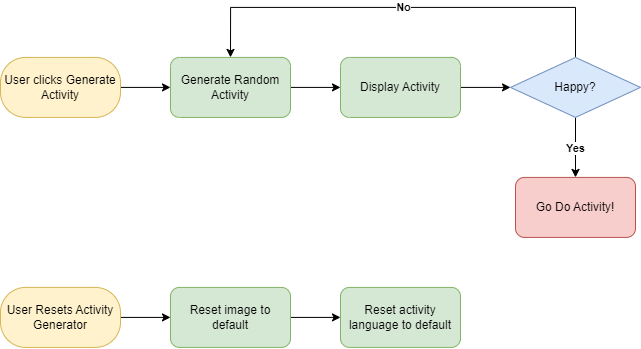

The diagram above was exported from draw.io. Its source (the exported page's mxGraphModel, read from the mxfile embedded in the PNG):
<mxGraphModel dx="2607" dy="1375" grid="1" gridSize="10" guides="1" tooltips="1" connect="1" arrows="1" fold="1" page="1" pageScale="1" pageWidth="700" pageHeight="500" math="0" shadow="0">
  <root>
    <mxCell id="WIyWlLk6GJQsqaUBKTNV-0" />
    <mxCell id="WIyWlLk6GJQsqaUBKTNV-1" parent="WIyWlLk6GJQsqaUBKTNV-0" />
    <mxCell id="VzknWXeocb4JN6yp--Ov-1" style="edgeStyle=orthogonalEdgeStyle;rounded=0;orthogonalLoop=1;jettySize=auto;html=1;exitX=1;exitY=0.5;exitDx=0;exitDy=0;" edge="1" parent="WIyWlLk6GJQsqaUBKTNV-1" source="WIyWlLk6GJQsqaUBKTNV-3" target="VzknWXeocb4JN6yp--Ov-0">
      <mxGeometry relative="1" as="geometry" />
    </mxCell>
    <mxCell id="WIyWlLk6GJQsqaUBKTNV-3" value="User clicks Generate Activity" style="rounded=1;whiteSpace=wrap;html=1;fontSize=12;glass=0;strokeWidth=1;shadow=0;fillColor=#fff2cc;strokeColor=#d6b656;arcSize=42;" parent="WIyWlLk6GJQsqaUBKTNV-1" vertex="1">
      <mxGeometry x="30" y="109.91" width="120" height="60" as="geometry" />
    </mxCell>
    <mxCell id="VzknWXeocb4JN6yp--Ov-107" value="" style="edgeStyle=orthogonalEdgeStyle;rounded=0;orthogonalLoop=1;jettySize=auto;html=1;" edge="1" parent="WIyWlLk6GJQsqaUBKTNV-1" source="VzknWXeocb4JN6yp--Ov-0" target="VzknWXeocb4JN6yp--Ov-2">
      <mxGeometry relative="1" as="geometry" />
    </mxCell>
    <mxCell id="VzknWXeocb4JN6yp--Ov-0" value="Generate Random Activity" style="rounded=1;whiteSpace=wrap;html=1;fillColor=#d5e8d4;strokeColor=#82b366;" vertex="1" parent="WIyWlLk6GJQsqaUBKTNV-1">
      <mxGeometry x="200" y="109.91" width="120" height="60" as="geometry" />
    </mxCell>
    <mxCell id="VzknWXeocb4JN6yp--Ov-108" value="" style="edgeStyle=orthogonalEdgeStyle;rounded=0;orthogonalLoop=1;jettySize=auto;html=1;" edge="1" parent="WIyWlLk6GJQsqaUBKTNV-1" source="VzknWXeocb4JN6yp--Ov-2" target="VzknWXeocb4JN6yp--Ov-3">
      <mxGeometry relative="1" as="geometry" />
    </mxCell>
    <mxCell id="VzknWXeocb4JN6yp--Ov-2" value="Display Activity" style="rounded=1;whiteSpace=wrap;html=1;fillColor=#d5e8d4;strokeColor=#82b366;" vertex="1" parent="WIyWlLk6GJQsqaUBKTNV-1">
      <mxGeometry x="370" y="109.91" width="120" height="60" as="geometry" />
    </mxCell>
    <mxCell id="VzknWXeocb4JN6yp--Ov-110" value="Yes" style="edgeStyle=orthogonalEdgeStyle;rounded=0;orthogonalLoop=1;jettySize=auto;html=1;fontStyle=1" edge="1" parent="WIyWlLk6GJQsqaUBKTNV-1" source="VzknWXeocb4JN6yp--Ov-3" target="VzknWXeocb4JN6yp--Ov-109">
      <mxGeometry relative="1" as="geometry" />
    </mxCell>
    <mxCell id="VzknWXeocb4JN6yp--Ov-112" value="No" style="edgeStyle=orthogonalEdgeStyle;rounded=0;orthogonalLoop=1;jettySize=auto;html=1;fontStyle=1;entryX=0.5;entryY=0;entryDx=0;entryDy=0;" edge="1" parent="WIyWlLk6GJQsqaUBKTNV-1" source="VzknWXeocb4JN6yp--Ov-3" target="VzknWXeocb4JN6yp--Ov-0">
      <mxGeometry relative="1" as="geometry">
        <mxPoint x="730" y="139.91" as="targetPoint" />
        <Array as="points">
          <mxPoint x="605" y="59.91" />
          <mxPoint x="260" y="59.91" />
        </Array>
      </mxGeometry>
    </mxCell>
    <mxCell id="VzknWXeocb4JN6yp--Ov-3" value="Happy?" style="rhombus;whiteSpace=wrap;html=1;fillColor=#dae8fc;strokeColor=#6c8ebf;" vertex="1" parent="WIyWlLk6GJQsqaUBKTNV-1">
      <mxGeometry x="540" y="109.91" width="130" height="60" as="geometry" />
    </mxCell>
    <mxCell id="VzknWXeocb4JN6yp--Ov-109" value="Go Do Activity!" style="rounded=1;whiteSpace=wrap;html=1;fillColor=#f8cecc;strokeColor=#b85450;" vertex="1" parent="WIyWlLk6GJQsqaUBKTNV-1">
      <mxGeometry x="545" y="229.91" width="120" height="60" as="geometry" />
    </mxCell>
    <mxCell id="VzknWXeocb4JN6yp--Ov-115" value="" style="edgeStyle=orthogonalEdgeStyle;rounded=0;orthogonalLoop=1;jettySize=auto;html=1;" edge="1" parent="WIyWlLk6GJQsqaUBKTNV-1" source="VzknWXeocb4JN6yp--Ov-113" target="VzknWXeocb4JN6yp--Ov-114">
      <mxGeometry relative="1" as="geometry" />
    </mxCell>
    <mxCell id="VzknWXeocb4JN6yp--Ov-113" value="User Resets Activity Generator" style="rounded=1;whiteSpace=wrap;html=1;fontSize=12;glass=0;strokeWidth=1;shadow=0;fillColor=#fff2cc;strokeColor=#d6b656;arcSize=42;" vertex="1" parent="WIyWlLk6GJQsqaUBKTNV-1">
      <mxGeometry x="30" y="339.90999999999997" width="120" height="60" as="geometry" />
    </mxCell>
    <mxCell id="VzknWXeocb4JN6yp--Ov-117" value="" style="edgeStyle=orthogonalEdgeStyle;rounded=0;orthogonalLoop=1;jettySize=auto;html=1;" edge="1" parent="WIyWlLk6GJQsqaUBKTNV-1" source="VzknWXeocb4JN6yp--Ov-114" target="VzknWXeocb4JN6yp--Ov-116">
      <mxGeometry relative="1" as="geometry" />
    </mxCell>
    <mxCell id="VzknWXeocb4JN6yp--Ov-114" value="Reset image to default" style="rounded=1;whiteSpace=wrap;html=1;fillColor=#d5e8d4;strokeColor=#82b366;" vertex="1" parent="WIyWlLk6GJQsqaUBKTNV-1">
      <mxGeometry x="200" y="339.90999999999997" width="120" height="60" as="geometry" />
    </mxCell>
    <mxCell id="VzknWXeocb4JN6yp--Ov-116" value="Reset activity language to default" style="rounded=1;whiteSpace=wrap;html=1;fillColor=#d5e8d4;strokeColor=#82b366;" vertex="1" parent="WIyWlLk6GJQsqaUBKTNV-1">
      <mxGeometry x="370" y="339.90999999999997" width="120" height="60" as="geometry" />
    </mxCell>
  </root>
</mxGraphModel>